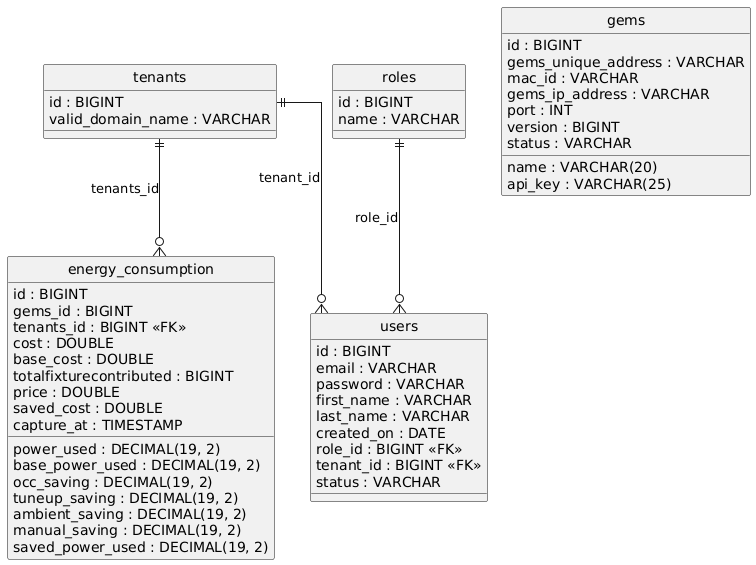

The diagram above was rendered by PlantUML. Its source (embedded in the PNG):
@startuml
hide circle
skinparam linetype ortho

entity "energy_consumption" as energy_consumption {
  id : BIGINT
  gems_id : BIGINT
  tenants_id : BIGINT <<FK>>
  power_used : DECIMAL(19, 2)
  base_power_used : DECIMAL(19, 2)
  cost : DOUBLE
  base_cost : DOUBLE
  occ_saving : DECIMAL(19, 2)
  tuneup_saving : DECIMAL(19, 2)
  ambient_saving : DECIMAL(19, 2)
  manual_saving : DECIMAL(19, 2)
  totalfixturecontributed : BIGINT
  price : DOUBLE
  saved_power_used : DECIMAL(19, 2)
  saved_cost : DOUBLE
  capture_at : TIMESTAMP
}

entity "gems" as gems {
  id : BIGINT
  name : VARCHAR(20)
  gems_unique_address : VARCHAR
  mac_id : VARCHAR
  gems_ip_address : VARCHAR
  port : INT
  version : BIGINT
  api_key : VARCHAR(25)
  status : VARCHAR
}

entity "roles" as roles {
  id : BIGINT
  name : VARCHAR
}

entity "tenants" as tenants {
  id : BIGINT
  valid_domain_name : VARCHAR
}

entity "users" as users {
  id : BIGINT
  email : VARCHAR
  password : VARCHAR
  first_name : VARCHAR
  last_name : VARCHAR
  created_on : DATE
  role_id : BIGINT <<FK>>
  tenant_id : BIGINT <<FK>>
  status : VARCHAR
}

tenants ||--o{ energy_consumption : "tenants_id"
roles ||--o{ users : "role_id"
tenants ||--o{ users : "tenant_id"
@enduml